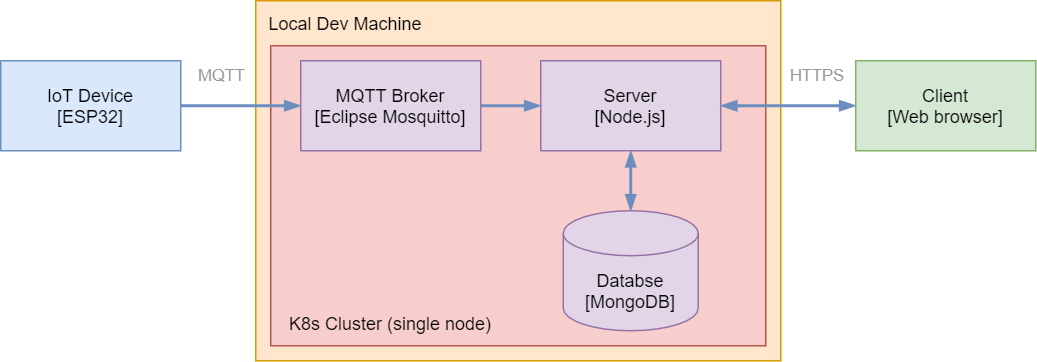

The diagram above was exported from draw.io. Its source (the exported page's mxGraphModel, read from the mxfile embedded in the PNG):
<mxGraphModel dx="1288" dy="535" grid="1" gridSize="10" guides="1" tooltips="1" connect="1" arrows="1" fold="1" page="1" pageScale="1" pageWidth="1100" pageHeight="850" math="0" shadow="0">
  <root>
    <mxCell id="0" />
    <mxCell id="1" parent="0" />
    <mxCell id="q7IsSARn4GhsgD8LXjsK-1" value="" style="rounded=0;whiteSpace=wrap;html=1;fillColor=#ffe6cc;strokeColor=#d79b00;" vertex="1" parent="1">
      <mxGeometry x="200" y="230" width="350" height="240" as="geometry" />
    </mxCell>
    <mxCell id="6O-7UauHYU_HS3PLO8_m-14" value="" style="rounded=0;whiteSpace=wrap;html=1;fillColor=#f8cecc;strokeColor=#b85450;" parent="1" vertex="1">
      <mxGeometry x="210" y="260" width="330" height="200" as="geometry" />
    </mxCell>
    <mxCell id="egXmgugmYWmrDgQX8zcC-2" style="edgeStyle=orthogonalEdgeStyle;rounded=0;orthogonalLoop=1;jettySize=auto;html=1;exitX=0.5;exitY=1;exitDx=0;exitDy=0;entryX=0.5;entryY=0;entryDx=0;entryDy=0;entryPerimeter=0;startArrow=blockThin;startFill=1;endArrow=blockThin;endFill=1;fillColor=#dae8fc;strokeColor=#6c8ebf;strokeWidth=2;" parent="1" source="C9ZLnt20T_Q_jH8jFK8T-3" target="C9ZLnt20T_Q_jH8jFK8T-4" edge="1">
      <mxGeometry relative="1" as="geometry" />
    </mxCell>
    <mxCell id="C9ZLnt20T_Q_jH8jFK8T-3" value="Server&lt;br&gt;[Node.js]" style="rounded=0;whiteSpace=wrap;html=1;fillColor=#e1d5e7;strokeColor=#9673a6;" parent="1" vertex="1">
      <mxGeometry x="390" y="270" width="120" height="60" as="geometry" />
    </mxCell>
    <mxCell id="C9ZLnt20T_Q_jH8jFK8T-4" value="Databse&lt;br&gt;[MongoDB]" style="shape=cylinder3;whiteSpace=wrap;html=1;boundedLbl=1;backgroundOutline=1;size=15;fillColor=#e1d5e7;strokeColor=#9673a6;" parent="1" vertex="1">
      <mxGeometry x="405" y="370" width="90" height="80" as="geometry" />
    </mxCell>
    <mxCell id="egXmgugmYWmrDgQX8zcC-3" style="edgeStyle=orthogonalEdgeStyle;rounded=0;orthogonalLoop=1;jettySize=auto;html=1;exitX=1;exitY=0.5;exitDx=0;exitDy=0;entryX=0;entryY=0.5;entryDx=0;entryDy=0;endArrow=blockThin;endFill=1;startArrow=none;startFill=0;fillColor=#dae8fc;strokeColor=#6c8ebf;strokeWidth=2;" parent="1" source="C9ZLnt20T_Q_jH8jFK8T-5" target="C9ZLnt20T_Q_jH8jFK8T-3" edge="1">
      <mxGeometry relative="1" as="geometry" />
    </mxCell>
    <mxCell id="6O-7UauHYU_HS3PLO8_m-25" style="edgeStyle=orthogonalEdgeStyle;rounded=0;orthogonalLoop=1;jettySize=auto;html=1;exitX=0;exitY=0.5;exitDx=0;exitDy=0;entryX=1;entryY=0.5;entryDx=0;entryDy=0;startArrow=blockThin;startFill=1;endArrow=none;endFill=0;fillColor=#dae8fc;strokeColor=#6c8ebf;strokeWidth=2;" parent="1" source="C9ZLnt20T_Q_jH8jFK8T-5" target="6O-7UauHYU_HS3PLO8_m-18" edge="1">
      <mxGeometry relative="1" as="geometry" />
    </mxCell>
    <mxCell id="6O-7UauHYU_HS3PLO8_m-26" value="&lt;font color=&quot;#999999&quot;&gt;MQTT&lt;/font&gt;" style="edgeLabel;html=1;align=center;verticalAlign=middle;resizable=0;points=[];" parent="6O-7UauHYU_HS3PLO8_m-25" vertex="1" connectable="0">
      <mxGeometry x="0.22" y="-2" relative="1" as="geometry">
        <mxPoint x="-5" y="-18" as="offset" />
      </mxGeometry>
    </mxCell>
    <mxCell id="C9ZLnt20T_Q_jH8jFK8T-5" value="MQTT Broker&lt;br&gt;[Eclipse Mosquitto]" style="rounded=0;whiteSpace=wrap;html=1;fillColor=#e1d5e7;strokeColor=#9673a6;" parent="1" vertex="1">
      <mxGeometry x="230" y="270" width="120" height="60" as="geometry" />
    </mxCell>
    <mxCell id="C9ZLnt20T_Q_jH8jFK8T-17" style="edgeStyle=orthogonalEdgeStyle;rounded=0;orthogonalLoop=1;jettySize=auto;html=1;entryX=1;entryY=0.5;entryDx=0;entryDy=0;startArrow=blockThin;startFill=1;exitX=0;exitY=0.5;exitDx=0;exitDy=0;endArrow=blockThin;endFill=1;fillColor=#dae8fc;strokeColor=#6c8ebf;strokeWidth=2;" parent="1" source="6O-7UauHYU_HS3PLO8_m-16" target="C9ZLnt20T_Q_jH8jFK8T-3" edge="1">
      <mxGeometry relative="1" as="geometry">
        <mxPoint x="680" y="300" as="sourcePoint" />
        <mxPoint x="575" y="300" as="targetPoint" />
      </mxGeometry>
    </mxCell>
    <mxCell id="C9ZLnt20T_Q_jH8jFK8T-20" value="&lt;font color=&quot;#999999&quot;&gt;HTTPS&lt;/font&gt;" style="edgeLabel;html=1;align=center;verticalAlign=middle;resizable=0;points=[];" parent="C9ZLnt20T_Q_jH8jFK8T-17" vertex="1" connectable="0">
      <mxGeometry x="-0.2677" y="-4" relative="1" as="geometry">
        <mxPoint x="7" y="-16" as="offset" />
      </mxGeometry>
    </mxCell>
    <mxCell id="6O-7UauHYU_HS3PLO8_m-15" value="Local Dev Machine" style="text;html=1;strokeColor=none;fillColor=none;align=center;verticalAlign=middle;whiteSpace=wrap;rounded=0;" parent="1" vertex="1">
      <mxGeometry x="180" y="230" width="160" height="30" as="geometry" />
    </mxCell>
    <mxCell id="6O-7UauHYU_HS3PLO8_m-16" value="Client&lt;br&gt;[Web browser]" style="rounded=0;whiteSpace=wrap;html=1;strokeColor=#82b366;fillColor=#d5e8d4;" parent="1" vertex="1">
      <mxGeometry x="600" y="270" width="120" height="60" as="geometry" />
    </mxCell>
    <mxCell id="6O-7UauHYU_HS3PLO8_m-18" value="IoT Device&lt;br&gt;[ESP32]" style="rounded=0;whiteSpace=wrap;html=1;strokeColor=#6c8ebf;fillColor=#dae8fc;" parent="1" vertex="1">
      <mxGeometry x="30" y="270" width="120" height="60" as="geometry" />
    </mxCell>
    <mxCell id="q7IsSARn4GhsgD8LXjsK-2" value="K8s Cluster (single node)" style="text;html=1;strokeColor=none;fillColor=none;align=center;verticalAlign=middle;whiteSpace=wrap;rounded=0;" vertex="1" parent="1">
      <mxGeometry x="210" y="430" width="160" height="30" as="geometry" />
    </mxCell>
  </root>
</mxGraphModel>